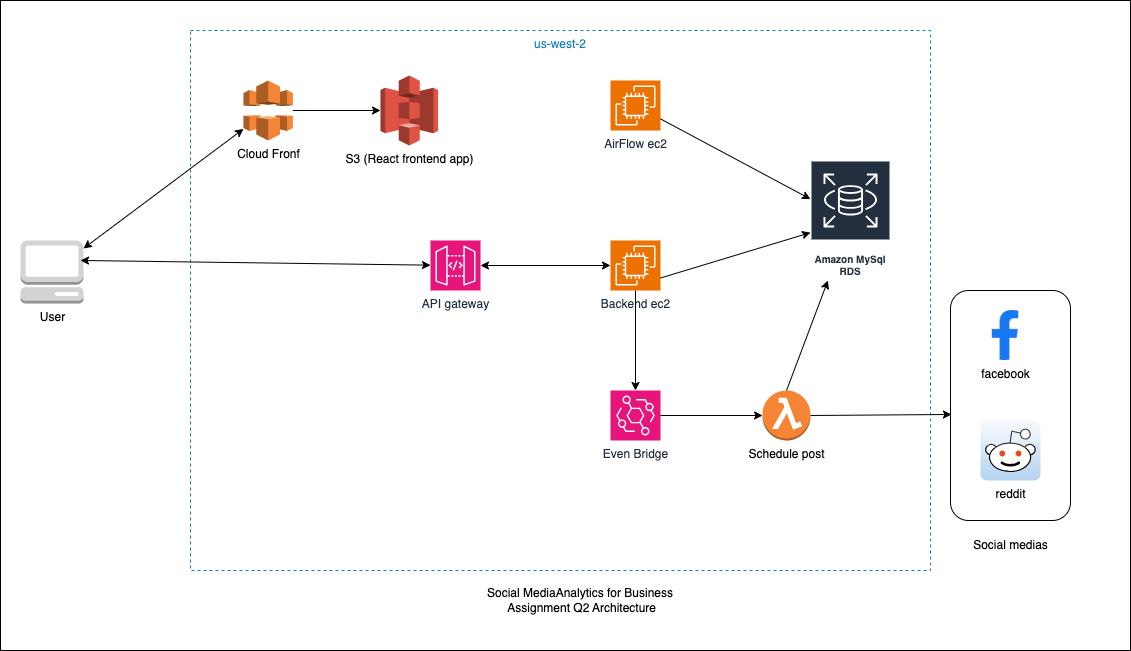

The diagram above was exported from draw.io. Its source (the exported page's mxGraphModel, read from the mxfile embedded in the PNG):
<mxGraphModel dx="2261" dy="765" grid="1" gridSize="10" guides="1" tooltips="1" connect="1" arrows="1" fold="1" page="1" pageScale="1" pageWidth="827" pageHeight="1169" math="0" shadow="0">
  <root>
    <mxCell id="0" />
    <mxCell id="1" parent="0" />
    <mxCell id="IZZoM5FjgbHhLcwJcccV-36" value="" style="rounded=0;whiteSpace=wrap;html=1;" vertex="1" parent="1">
      <mxGeometry x="-210" width="1130" height="650" as="geometry" />
    </mxCell>
    <mxCell id="IZZoM5FjgbHhLcwJcccV-35" value="us-west-2" style="fillColor=none;strokeColor=#147EBA;dashed=1;verticalAlign=top;fontStyle=0;fontColor=#147EBA;whiteSpace=wrap;html=1;" vertex="1" parent="1">
      <mxGeometry x="-20" y="30" width="740" height="540" as="geometry" />
    </mxCell>
    <mxCell id="IZZoM5FjgbHhLcwJcccV-23" value="" style="rounded=1;whiteSpace=wrap;html=1;" vertex="1" parent="1">
      <mxGeometry x="740" y="290" width="120" height="230" as="geometry" />
    </mxCell>
    <mxCell id="IZZoM5FjgbHhLcwJcccV-1" value="API gateway" style="sketch=0;points=[[0,0,0],[0.25,0,0],[0.5,0,0],[0.75,0,0],[1,0,0],[0,1,0],[0.25,1,0],[0.5,1,0],[0.75,1,0],[1,1,0],[0,0.25,0],[0,0.5,0],[0,0.75,0],[1,0.25,0],[1,0.5,0],[1,0.75,0]];outlineConnect=0;fontColor=#232F3E;fillColor=#E7157B;strokeColor=#ffffff;dashed=0;verticalLabelPosition=bottom;verticalAlign=top;align=center;html=1;fontSize=12;fontStyle=0;aspect=fixed;shape=mxgraph.aws4.resourceIcon;resIcon=mxgraph.aws4.api_gateway;" vertex="1" parent="1">
      <mxGeometry x="220" y="240" width="50" height="50" as="geometry" />
    </mxCell>
    <mxCell id="IZZoM5FjgbHhLcwJcccV-2" value="S3 (React frontend app)" style="outlineConnect=0;dashed=0;verticalLabelPosition=bottom;verticalAlign=top;align=center;html=1;shape=mxgraph.aws3.s3;fillColor=#E05243;gradientColor=none;" vertex="1" parent="1">
      <mxGeometry x="170" y="75" width="57.58" height="70" as="geometry" />
    </mxCell>
    <mxCell id="IZZoM5FjgbHhLcwJcccV-3" value="Cloud Fronf" style="outlineConnect=0;dashed=0;verticalLabelPosition=bottom;verticalAlign=top;align=center;html=1;shape=mxgraph.aws3.cloudfront;fillColor=#F58536;gradientColor=none;" vertex="1" parent="1">
      <mxGeometry x="33" y="80" width="49.35" height="60" as="geometry" />
    </mxCell>
    <mxCell id="IZZoM5FjgbHhLcwJcccV-4" value="Backend ec2" style="sketch=0;points=[[0,0,0],[0.25,0,0],[0.5,0,0],[0.75,0,0],[1,0,0],[0,1,0],[0.25,1,0],[0.5,1,0],[0.75,1,0],[1,1,0],[0,0.25,0],[0,0.5,0],[0,0.75,0],[1,0.25,0],[1,0.5,0],[1,0.75,0]];outlineConnect=0;fontColor=#232F3E;fillColor=#ED7100;strokeColor=#ffffff;dashed=0;verticalLabelPosition=bottom;verticalAlign=top;align=center;html=1;fontSize=12;fontStyle=0;aspect=fixed;shape=mxgraph.aws4.resourceIcon;resIcon=mxgraph.aws4.ec2;" vertex="1" parent="1">
      <mxGeometry x="400" y="240" width="50" height="50" as="geometry" />
    </mxCell>
    <mxCell id="IZZoM5FjgbHhLcwJcccV-5" value="AirFlow ec2" style="sketch=0;points=[[0,0,0],[0.25,0,0],[0.5,0,0],[0.75,0,0],[1,0,0],[0,1,0],[0.25,1,0],[0.5,1,0],[0.75,1,0],[1,1,0],[0,0.25,0],[0,0.5,0],[0,0.75,0],[1,0.25,0],[1,0.5,0],[1,0.75,0]];outlineConnect=0;fontColor=#232F3E;fillColor=#ED7100;strokeColor=#ffffff;dashed=0;verticalLabelPosition=bottom;verticalAlign=top;align=center;html=1;fontSize=12;fontStyle=0;aspect=fixed;shape=mxgraph.aws4.resourceIcon;resIcon=mxgraph.aws4.ec2;" vertex="1" parent="1">
      <mxGeometry x="400" y="80" width="50" height="50" as="geometry" />
    </mxCell>
    <mxCell id="IZZoM5FjgbHhLcwJcccV-6" value="Amazon MySql RDS" style="sketch=0;outlineConnect=0;fontColor=#232F3E;gradientColor=none;strokeColor=#ffffff;fillColor=#232F3E;dashed=0;verticalLabelPosition=middle;verticalAlign=bottom;align=center;html=1;whiteSpace=wrap;fontSize=10;fontStyle=1;spacing=3;shape=mxgraph.aws4.productIcon;prIcon=mxgraph.aws4.rds;" vertex="1" parent="1">
      <mxGeometry x="600" y="160" width="80" height="120" as="geometry" />
    </mxCell>
    <mxCell id="IZZoM5FjgbHhLcwJcccV-7" value="" style="endArrow=classic;html=1;rounded=0;" edge="1" parent="1" source="IZZoM5FjgbHhLcwJcccV-5" target="IZZoM5FjgbHhLcwJcccV-6">
      <mxGeometry width="50" height="50" relative="1" as="geometry">
        <mxPoint x="390" y="420" as="sourcePoint" />
        <mxPoint x="440" y="370" as="targetPoint" />
      </mxGeometry>
    </mxCell>
    <mxCell id="IZZoM5FjgbHhLcwJcccV-8" value="" style="endArrow=classic;html=1;rounded=0;exitX=1;exitY=0.75;exitDx=0;exitDy=0;exitPerimeter=0;" edge="1" parent="1" source="IZZoM5FjgbHhLcwJcccV-4" target="IZZoM5FjgbHhLcwJcccV-6">
      <mxGeometry width="50" height="50" relative="1" as="geometry">
        <mxPoint x="390" y="420" as="sourcePoint" />
        <mxPoint x="560" y="230" as="targetPoint" />
      </mxGeometry>
    </mxCell>
    <mxCell id="IZZoM5FjgbHhLcwJcccV-9" value="User" style="outlineConnect=0;dashed=0;verticalLabelPosition=bottom;verticalAlign=top;align=center;html=1;shape=mxgraph.aws3.management_console;fillColor=#D2D3D3;gradientColor=none;" vertex="1" parent="1">
      <mxGeometry x="-190" y="240" width="63" height="63" as="geometry" />
    </mxCell>
    <mxCell id="IZZoM5FjgbHhLcwJcccV-15" value="Schedule post" style="outlineConnect=0;dashed=0;verticalLabelPosition=bottom;verticalAlign=top;align=center;html=1;shape=mxgraph.aws3.lambda_function;fillColor=#F58534;gradientColor=none;" vertex="1" parent="1">
      <mxGeometry x="552.08" y="390" width="47.92" height="50" as="geometry" />
    </mxCell>
    <mxCell id="IZZoM5FjgbHhLcwJcccV-16" value="Even Bridge" style="sketch=0;points=[[0,0,0],[0.25,0,0],[0.5,0,0],[0.75,0,0],[1,0,0],[0,1,0],[0.25,1,0],[0.5,1,0],[0.75,1,0],[1,1,0],[0,0.25,0],[0,0.5,0],[0,0.75,0],[1,0.25,0],[1,0.5,0],[1,0.75,0]];outlineConnect=0;fontColor=#232F3E;fillColor=#E7157B;strokeColor=#ffffff;dashed=0;verticalLabelPosition=bottom;verticalAlign=top;align=center;html=1;fontSize=12;fontStyle=0;aspect=fixed;shape=mxgraph.aws4.resourceIcon;resIcon=mxgraph.aws4.eventbridge;" vertex="1" parent="1">
      <mxGeometry x="400" y="390" width="50" height="50" as="geometry" />
    </mxCell>
    <mxCell id="IZZoM5FjgbHhLcwJcccV-17" value="" style="endArrow=classic;html=1;rounded=0;entryX=0.5;entryY=0;entryDx=0;entryDy=0;entryPerimeter=0;" edge="1" parent="1" source="IZZoM5FjgbHhLcwJcccV-4" target="IZZoM5FjgbHhLcwJcccV-16">
      <mxGeometry width="50" height="50" relative="1" as="geometry">
        <mxPoint x="390" y="420" as="sourcePoint" />
        <mxPoint x="440" y="370" as="targetPoint" />
      </mxGeometry>
    </mxCell>
    <mxCell id="IZZoM5FjgbHhLcwJcccV-18" value="" style="endArrow=classic;html=1;rounded=0;" edge="1" parent="1" source="IZZoM5FjgbHhLcwJcccV-16" target="IZZoM5FjgbHhLcwJcccV-15">
      <mxGeometry width="50" height="50" relative="1" as="geometry">
        <mxPoint x="390" y="420" as="sourcePoint" />
        <mxPoint x="440" y="370" as="targetPoint" />
      </mxGeometry>
    </mxCell>
    <mxCell id="IZZoM5FjgbHhLcwJcccV-19" value="" style="endArrow=classic;html=1;rounded=0;exitX=0.5;exitY=0;exitDx=0;exitDy=0;exitPerimeter=0;" edge="1" parent="1" source="IZZoM5FjgbHhLcwJcccV-15" target="IZZoM5FjgbHhLcwJcccV-6">
      <mxGeometry width="50" height="50" relative="1" as="geometry">
        <mxPoint x="390" y="420" as="sourcePoint" />
        <mxPoint x="440" y="370" as="targetPoint" />
      </mxGeometry>
    </mxCell>
    <mxCell id="IZZoM5FjgbHhLcwJcccV-20" value="facebook" style="shape=image;html=1;verticalAlign=top;verticalLabelPosition=bottom;labelBackgroundColor=#ffffff;imageAspect=0;aspect=fixed;image=https://cdn2.iconfinder.com/data/icons/social-media-2285/512/1_Facebook2_colored_svg-128.png" vertex="1" parent="1">
      <mxGeometry x="770" y="310" width="50" height="50" as="geometry" />
    </mxCell>
    <mxCell id="IZZoM5FjgbHhLcwJcccV-22" value="reddit" style="dashed=0;outlineConnect=0;html=1;align=center;labelPosition=center;verticalLabelPosition=bottom;verticalAlign=top;shape=mxgraph.webicons.reddit;fillColor=#F3F8FC;gradientColor=#B4D2F0" vertex="1" parent="1">
      <mxGeometry x="770" y="420" width="60" height="60" as="geometry" />
    </mxCell>
    <mxCell id="IZZoM5FjgbHhLcwJcccV-24" value="" style="endArrow=classic;html=1;rounded=0;entryX=0.008;entryY=0.539;entryDx=0;entryDy=0;entryPerimeter=0;exitX=1;exitY=0.5;exitDx=0;exitDy=0;exitPerimeter=0;" edge="1" parent="1" source="IZZoM5FjgbHhLcwJcccV-15" target="IZZoM5FjgbHhLcwJcccV-23">
      <mxGeometry width="50" height="50" relative="1" as="geometry">
        <mxPoint x="390" y="420" as="sourcePoint" />
        <mxPoint x="440" y="370" as="targetPoint" />
      </mxGeometry>
    </mxCell>
    <mxCell id="IZZoM5FjgbHhLcwJcccV-25" value="Social medias" style="text;html=1;align=center;verticalAlign=middle;resizable=0;points=[];autosize=1;strokeColor=none;fillColor=none;" vertex="1" parent="1">
      <mxGeometry x="750" y="530" width="100" height="30" as="geometry" />
    </mxCell>
    <mxCell id="IZZoM5FjgbHhLcwJcccV-27" value="" style="endArrow=classic;html=1;rounded=0;" edge="1" parent="1" source="IZZoM5FjgbHhLcwJcccV-3" target="IZZoM5FjgbHhLcwJcccV-2">
      <mxGeometry width="50" height="50" relative="1" as="geometry">
        <mxPoint x="390" y="420" as="sourcePoint" />
        <mxPoint x="440" y="370" as="targetPoint" />
      </mxGeometry>
    </mxCell>
    <mxCell id="IZZoM5FjgbHhLcwJcccV-31" value="" style="endArrow=classic;startArrow=classic;html=1;rounded=0;exitX=0.952;exitY=0.317;exitDx=0;exitDy=0;exitPerimeter=0;" edge="1" parent="1" source="IZZoM5FjgbHhLcwJcccV-9" target="IZZoM5FjgbHhLcwJcccV-1">
      <mxGeometry width="50" height="50" relative="1" as="geometry">
        <mxPoint x="390" y="370" as="sourcePoint" />
        <mxPoint x="440" y="320" as="targetPoint" />
      </mxGeometry>
    </mxCell>
    <mxCell id="IZZoM5FjgbHhLcwJcccV-38" value="Social MediaAnalytics for Business&lt;br&gt;&amp;nbsp;Assignment Q2 Architecture" style="text;html=1;strokeColor=none;fillColor=none;align=center;verticalAlign=middle;whiteSpace=wrap;rounded=0;" vertex="1" parent="1">
      <mxGeometry x="170" y="570" width="400" height="60" as="geometry" />
    </mxCell>
    <mxCell id="IZZoM5FjgbHhLcwJcccV-39" value="" style="endArrow=classic;startArrow=classic;html=1;rounded=0;" edge="1" parent="1" source="IZZoM5FjgbHhLcwJcccV-9" target="IZZoM5FjgbHhLcwJcccV-3">
      <mxGeometry width="50" height="50" relative="1" as="geometry">
        <mxPoint x="390" y="380" as="sourcePoint" />
        <mxPoint x="440" y="330" as="targetPoint" />
      </mxGeometry>
    </mxCell>
    <mxCell id="IZZoM5FjgbHhLcwJcccV-40" value="" style="endArrow=classic;startArrow=classic;html=1;rounded=0;" edge="1" parent="1" source="IZZoM5FjgbHhLcwJcccV-1" target="IZZoM5FjgbHhLcwJcccV-4">
      <mxGeometry width="50" height="50" relative="1" as="geometry">
        <mxPoint x="390" y="380" as="sourcePoint" />
        <mxPoint x="440" y="330" as="targetPoint" />
      </mxGeometry>
    </mxCell>
  </root>
</mxGraphModel>